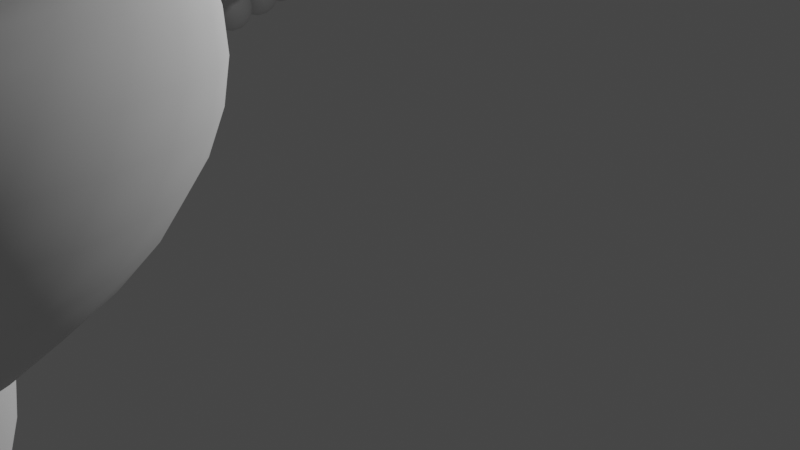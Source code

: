# Source: pathtest.blend  (saved by Blender 3.3.6; exported with 4.5.12 LTS)
import bpy
from mathutils import Matrix  # noqa: F401  (used for matrix-valued properties, if any)

bpy.ops.wm.read_factory_settings(use_empty=True)
scene = bpy.context.scene
scene.name = 'Scene'

# ---- collections
col_collection = bpy.data.collections.new('Collection'); scene.collection.children.link(col_collection)

# ---- world
world_world = bpy.data.worlds.new('World'); scene.world = world_world
world_world.use_nodes = True; world_world.node_tree.nodes.clear()
_N = world_world.node_tree.nodes; _L = world_world.node_tree.links
n0 = _N.new('ShaderNodeOutputWorld'); n0.name = 'World Output'; n0.location = (300, 300)
n1 = _N.new('ShaderNodeBackground'); n1.name = 'Background'; n1.location = (10, 300)
n1.inputs[0].default_value = (0.05088, 0.05088, 0.05088, 1.0)
_L.new(n1.outputs[0], n0.inputs[0])
n0.is_active_output = True
world_world.color = (0.05088, 0.05088, 0.05088)
world_world.use_sun_shadow = False
world_world.sun_shadow_jitter_overblur = 0.0

# ---- cameras
cam_camera = bpy.data.cameras.new('Camera')
cam_camera.clip_end = 100.0
cam_camera.ortho_scale = 7.314

# ---- lights
light_light = bpy.data.lights.new('Light', 'POINT')
light_light.transmission_factor = 0.0
light_light.energy = 1000.0
light_light.shadow_soft_size = 0.1
light_light.shadow_maximum_resolution = 0.006
light_light.use_absolute_resolution = True

# ---- meshes
me_circle = bpy.data.meshes.new('Circle')
me_circle.from_pydata([(2.375e-08, 1.0, 0.0), (-0.1951, 0.9808, 0.0), (-0.3827, 0.9239, 0.0), (-0.5556, 0.8315, 0.0), (-0.7071, 0.7071, 0.0), (-0.8315, 0.5556, 0.0), (-0.9239, 0.3827, 0.0), (-0.9808, 0.1951, 0.0), (-1.0, -2.98e-08, 0.0), (-0.9808, -0.1951, 0.0), (-0.9239, -0.3827, 0.0), (-0.8315, -0.5556, 0.0), (-0.7071, -0.7071, 0.0), (-0.5556, -0.8315, 0.0), (-0.3827, -0.9239, 0.0), (-0.1951, -0.9808, 0.0), (2.375e-08, -1.0, 0.0), (0.1951, -0.9808, 0.0), (0.3827, -0.9239, 0.0), (0.5556, -0.8315, 0.0), (0.7071, -0.7071, 0.0), (0.8315, -0.5556, 0.0), (0.9239, -0.3827, 0.0), (0.9808, -0.1951, 0.0), (1.0, -2.98e-08, 0.0), (0.9808, 0.1951, 0.0), (0.9239, 0.3827, 0.0), (0.8315, 0.5556, 0.0), (0.7071, 0.7071, 0.0), (0.5556, 0.8315, 0.0), (0.3827, 0.9239, 0.0), (0.1951, 0.9808, 0.0)], [(1, 0), (2, 1), (3, 2), (4, 3), (5, 4), (6, 5), (7, 6), (8, 7), (9, 8), (10, 9), (11, 10), (12, 11), (13, 12), (14, 13), (15, 14), (16, 15), (17, 16), (18, 17), (19, 18), (20, 19), (21, 20), (22, 21), (23, 22), (24, 23), (25, 24), (26, 25), (27, 26), (28, 27), (29, 28), (30, 29), (31, 30), (0, 31)], [])
_uv = me_circle.uv_layers.new(name='UVMap')
_uv.uv.foreach_set('vector', [])
me_circle.update()

# ---- curves / text
cu_nurbspath = bpy.data.curves.new('NurbsPath', 'CURVE')
cu_nurbspath.dimensions = '3D'
_sp = cu_nurbspath.splines.new('NURBS'); _sp.points.add(23)
_sp.points.foreach_set('co', [-7.793, 1.003, 2.043, 1.0, -6.795, -3.079, 0.8601, 1.0, -5.445, -6.662, -0.2838, 1.0, -4.795, -3.079, 0.8601, 1.0, -0.6458, -7.707, -1.433, 1.0, 5.325, -7.473, 2.489, 1.0, 2.287, -2.813, 6.37, 1.0, -3.177, 0.4846, 7.099, 1.0, -8.317, 1.586, 5.326, 1.0, -11.87, -1.471, -0.5956, 1.0, -7.761, 2.005, -0.9599, 1.0, -4.95, 1.317, 2.202, 1.0, -8.171, -1.051, 4.71, 1.0, -7.571, -1.406, 5.846, 1.0, -8.831, 2.525, 5.997, 1.0, -8.321, 2.528, 5.762, 1.0, -6.303, 5.617, 0.9658, 1.0, -10.62, 6.012, 1.293, 1.0, -9.877, 4.748, 1.083, 1.0, -9.255, 0.9995, 0.948, 1.0, -9.255, 0.9995, 0.948, 1.0, -7.028, -4.659, -0.2714, 1.0, -12.68, 1.049, -3.23, 1.0, -31.91, 34.61, -3.387, 1.0])
_sp.order_u = 5
_sp.order_v = 0
_sp.use_endpoint_u = True
cu_nurbspath.use_path = True
cu_nurbspath.fill_mode = 'FULL'

# ---- objects
ob_light = bpy.data.objects.new('Light', light_light)
ob_camera = bpy.data.objects.new('Camera', cam_camera)
ob_nurbspath = bpy.data.objects.new('NurbsPath', cu_nurbspath)
ob_circle = bpy.data.objects.new('Circle', me_circle)

# ---- transforms, parenting, visibility, modifiers, constraints
ob_light.location = (4.076, 1.005, 5.904)
ob_light.rotation_euler = (0.6503, 0.05522, 1.866)
ob_light.lock_rotations_4d = False
ob_light.empty_display_type = 'ARROWS'
ob_light.color = (0.0, 0.0, 0.0, 0.0)
ob_light.lineart.crease_threshold = 0.0
ob_camera.location = (7.359, -6.926, 4.958)
ob_camera.rotation_euler = (1.109, 0.0, 0.8149)
ob_camera.lock_rotations_4d = False
ob_camera.empty_display_type = 'ARROWS'
ob_camera.color = (0.0, 0.0, 0.0, 0.0)
ob_camera.display_type = 'WIRE'
ob_camera.lineart.crease_threshold = 0.0
ob_nurbspath.location = (0.0, 0.0, 0.0)
ob_circle.location = (-6.904, 1.059e-08, 1.124e-08)
_m = ob_circle.modifiers.new('Screw', 'SCREW')
_m.iterations = 41
_m.axis = 'X'
_m.angle = 4.271
_m.screw_offset = 2.6
_m = ob_circle.modifiers.new('Curve', 'CURVE')
_m.object = ob_nurbspath

# ---- collection membership
col_collection.objects.link(ob_light)
col_collection.objects.link(ob_camera)
col_collection.objects.link(ob_nurbspath)
col_collection.objects.link(ob_circle)

# ---- scene / render settings (as saved in the file)
scene.camera = ob_camera
scene.frame_start = 1; scene.frame_end = 250; scene.frame_set(1)
scene.render.engine = 'BLENDER_EEVEE_NEXT'
scene.cycles.sampling_pattern = 'TABULATED_SOBOL'
scene.cycles.use_light_tree = False
scene.view_settings.view_transform = 'Filmic'
bpy.context.view_layer.update()
